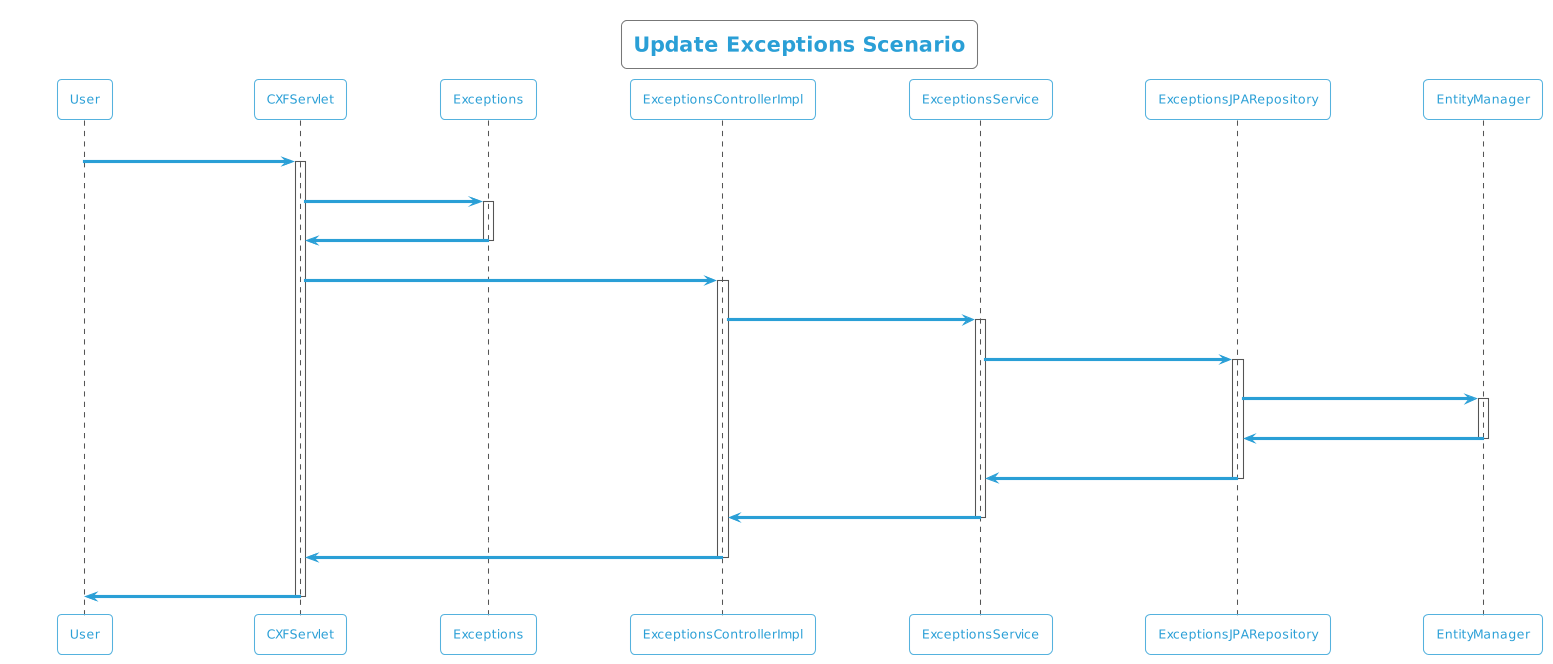

The diagram above was rendered by PlantUML. Its source (embedded in the PNG):
@startuml
!theme cyborg-outline
title Update Exceptions Scenario
participant User
User -> CXFServlet: UPDATE, Exceptions
activate CXFServlet
CXFServlet -> Exceptions: << update >>
activate Exceptions
Exceptions -> CXFServlet: << instance >>
deactivate Exceptions
CXFServlet -> ExceptionsControllerImpl: update(:Exceptions)
activate ExceptionsControllerImpl
ExceptionsControllerImpl -> ExceptionsService: update(:Exceptions)
activate ExceptionsService
ExceptionsService -> ExceptionsJPARepository: update(:Exceptions)
activate ExceptionsJPARepository
ExceptionsJPARepository -> EntityManager: update(:Exceptions)
activate EntityManager
EntityManager -> ExceptionsJPARepository: << persisted Exceptions >>
deactivate EntityManager
ExceptionsJPARepository -> ExceptionsService: << persisted Exceptions >>
deactivate ExceptionsJPARepository
ExceptionsService -> ExceptionsControllerImpl: << persisted Exceptions >>
deactivate ExceptionsService
ExceptionsControllerImpl -> CXFServlet: << persisted Exceptions >>
deactivate ExceptionsControllerImpl
CXFServlet -> User: marshalled Exceptions XML
deactivate CXFServlet
@enduml